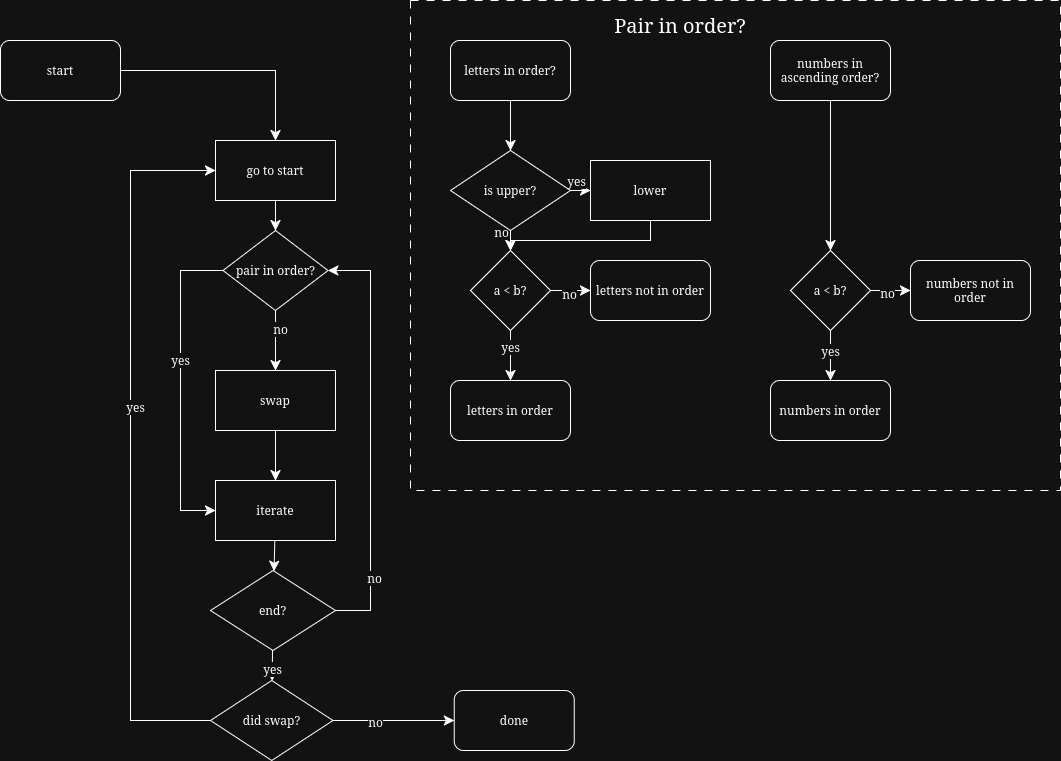

The diagram above was exported from draw.io. Its source (the exported page's mxGraphModel, read from the mxfile embedded in the PNG):
<mxGraphModel dx="1214" dy="1712" grid="1" gridSize="10" guides="1" tooltips="1" connect="1" arrows="1" fold="1" page="1" pageScale="1" pageWidth="850" pageHeight="1100" math="0" shadow="0">
  <root>
    <mxCell id="0" />
    <mxCell id="1" parent="0" />
    <mxCell id="RoE-3atfz7__hi5PB2ut-30" style="edgeStyle=orthogonalEdgeStyle;rounded=0;orthogonalLoop=1;jettySize=auto;html=1;exitX=1;exitY=0.5;exitDx=0;exitDy=0;entryX=0.5;entryY=0;entryDx=0;entryDy=0;fontSize=12;startSize=8;endSize=8;" edge="1" parent="1" source="02DFUu8jwim8bP4-CYbV-1" target="RoE-3atfz7__hi5PB2ut-24">
      <mxGeometry relative="1" as="geometry" />
    </mxCell>
    <mxCell id="02DFUu8jwim8bP4-CYbV-1" value="start" style="rounded=1;whiteSpace=wrap;html=1;" parent="1" vertex="1">
      <mxGeometry x="130" y="390" width="120" height="60" as="geometry" />
    </mxCell>
    <mxCell id="RoE-3atfz7__hi5PB2ut-8" value="" style="edgeStyle=none;curved=1;rounded=0;orthogonalLoop=1;jettySize=auto;html=1;fontSize=12;startSize=8;endSize=8;" edge="1" parent="1" source="RoE-3atfz7__hi5PB2ut-5" target="RoE-3atfz7__hi5PB2ut-7">
      <mxGeometry relative="1" as="geometry" />
    </mxCell>
    <mxCell id="RoE-3atfz7__hi5PB2ut-69" value="no" style="edgeLabel;html=1;align=center;verticalAlign=middle;resizable=0;points=[];fontSize=12;" vertex="1" connectable="0" parent="RoE-3atfz7__hi5PB2ut-8">
      <mxGeometry x="-0.4333" y="4" relative="1" as="geometry">
        <mxPoint as="offset" />
      </mxGeometry>
    </mxCell>
    <mxCell id="RoE-3atfz7__hi5PB2ut-68" style="edgeStyle=orthogonalEdgeStyle;rounded=0;orthogonalLoop=1;jettySize=auto;html=1;exitX=0;exitY=0.5;exitDx=0;exitDy=0;entryX=0;entryY=0.5;entryDx=0;entryDy=0;fontSize=12;startSize=8;endSize=8;" edge="1" parent="1" source="RoE-3atfz7__hi5PB2ut-5" target="RoE-3atfz7__hi5PB2ut-12">
      <mxGeometry relative="1" as="geometry">
        <Array as="points">
          <mxPoint x="310" y="620" />
          <mxPoint x="310" y="860" />
        </Array>
      </mxGeometry>
    </mxCell>
    <mxCell id="RoE-3atfz7__hi5PB2ut-70" value="yes" style="edgeLabel;html=1;align=center;verticalAlign=middle;resizable=0;points=[];fontSize=12;" vertex="1" connectable="0" parent="RoE-3atfz7__hi5PB2ut-68">
      <mxGeometry x="-0.1843" y="-1" relative="1" as="geometry">
        <mxPoint y="1" as="offset" />
      </mxGeometry>
    </mxCell>
    <mxCell id="RoE-3atfz7__hi5PB2ut-5" value="&lt;div&gt;pair in order?&lt;/div&gt;" style="rhombus;whiteSpace=wrap;html=1;rounded=1;arcSize=0;" vertex="1" parent="1">
      <mxGeometry x="352.5" y="580" width="105" height="80" as="geometry" />
    </mxCell>
    <mxCell id="RoE-3atfz7__hi5PB2ut-13" value="" style="edgeStyle=none;curved=1;rounded=0;orthogonalLoop=1;jettySize=auto;html=1;fontSize=12;startSize=8;endSize=8;" edge="1" parent="1" source="RoE-3atfz7__hi5PB2ut-7" target="RoE-3atfz7__hi5PB2ut-12">
      <mxGeometry relative="1" as="geometry" />
    </mxCell>
    <mxCell id="RoE-3atfz7__hi5PB2ut-7" value="swap" style="whiteSpace=wrap;html=1;rounded=1;arcSize=0;" vertex="1" parent="1">
      <mxGeometry x="345" y="720" width="120" height="60" as="geometry" />
    </mxCell>
    <mxCell id="RoE-3atfz7__hi5PB2ut-17" value="" style="edgeStyle=none;curved=1;rounded=0;orthogonalLoop=1;jettySize=auto;html=1;fontSize=12;startSize=8;endSize=8;" edge="1" parent="1" source="RoE-3atfz7__hi5PB2ut-12" target="RoE-3atfz7__hi5PB2ut-16">
      <mxGeometry relative="1" as="geometry" />
    </mxCell>
    <mxCell id="RoE-3atfz7__hi5PB2ut-12" value="iterate" style="whiteSpace=wrap;html=1;rounded=1;arcSize=0;" vertex="1" parent="1">
      <mxGeometry x="345" y="830" width="120" height="60" as="geometry" />
    </mxCell>
    <mxCell id="RoE-3atfz7__hi5PB2ut-18" style="edgeStyle=orthogonalEdgeStyle;rounded=0;orthogonalLoop=1;jettySize=auto;html=1;exitX=1;exitY=0.5;exitDx=0;exitDy=0;entryX=1;entryY=0.5;entryDx=0;entryDy=0;fontSize=12;startSize=8;endSize=8;" edge="1" parent="1" source="RoE-3atfz7__hi5PB2ut-16" target="RoE-3atfz7__hi5PB2ut-5">
      <mxGeometry relative="1" as="geometry">
        <Array as="points">
          <mxPoint x="500" y="960" />
          <mxPoint x="500" y="620" />
        </Array>
      </mxGeometry>
    </mxCell>
    <mxCell id="RoE-3atfz7__hi5PB2ut-71" value="no" style="edgeLabel;html=1;align=center;verticalAlign=middle;resizable=0;points=[];fontSize=12;" vertex="1" connectable="0" parent="RoE-3atfz7__hi5PB2ut-18">
      <mxGeometry x="-0.6743" y="-3" relative="1" as="geometry">
        <mxPoint as="offset" />
      </mxGeometry>
    </mxCell>
    <mxCell id="RoE-3atfz7__hi5PB2ut-20" value="" style="edgeStyle=none;curved=1;rounded=0;orthogonalLoop=1;jettySize=auto;html=1;fontSize=12;startSize=8;endSize=8;" edge="1" parent="1" source="RoE-3atfz7__hi5PB2ut-16" target="RoE-3atfz7__hi5PB2ut-19">
      <mxGeometry relative="1" as="geometry" />
    </mxCell>
    <mxCell id="RoE-3atfz7__hi5PB2ut-72" value="yes" style="edgeLabel;html=1;align=center;verticalAlign=middle;resizable=0;points=[];fontSize=12;" vertex="1" connectable="0" parent="RoE-3atfz7__hi5PB2ut-20">
      <mxGeometry x="0.1312" y="-1" relative="1" as="geometry">
        <mxPoint as="offset" />
      </mxGeometry>
    </mxCell>
    <mxCell id="RoE-3atfz7__hi5PB2ut-16" value="end?" style="rhombus;whiteSpace=wrap;html=1;rounded=1;arcSize=0;" vertex="1" parent="1">
      <mxGeometry x="340" y="920" width="125" height="80" as="geometry" />
    </mxCell>
    <mxCell id="RoE-3atfz7__hi5PB2ut-27" style="edgeStyle=orthogonalEdgeStyle;rounded=0;orthogonalLoop=1;jettySize=auto;html=1;exitX=0;exitY=0.5;exitDx=0;exitDy=0;entryX=0;entryY=0.5;entryDx=0;entryDy=0;fontSize=12;startSize=8;endSize=8;" edge="1" parent="1" source="RoE-3atfz7__hi5PB2ut-19" target="RoE-3atfz7__hi5PB2ut-24">
      <mxGeometry relative="1" as="geometry">
        <Array as="points">
          <mxPoint x="260" y="1070" />
          <mxPoint x="260" y="520" />
        </Array>
      </mxGeometry>
    </mxCell>
    <mxCell id="RoE-3atfz7__hi5PB2ut-74" value="yes" style="edgeLabel;html=1;align=center;verticalAlign=middle;resizable=0;points=[];fontSize=12;" vertex="1" connectable="0" parent="RoE-3atfz7__hi5PB2ut-27">
      <mxGeometry x="0.1021" y="-4" relative="1" as="geometry">
        <mxPoint as="offset" />
      </mxGeometry>
    </mxCell>
    <mxCell id="RoE-3atfz7__hi5PB2ut-29" value="" style="edgeStyle=none;curved=1;rounded=0;orthogonalLoop=1;jettySize=auto;html=1;fontSize=12;startSize=8;endSize=8;" edge="1" parent="1" source="RoE-3atfz7__hi5PB2ut-19" target="RoE-3atfz7__hi5PB2ut-28">
      <mxGeometry relative="1" as="geometry" />
    </mxCell>
    <mxCell id="RoE-3atfz7__hi5PB2ut-73" value="no" style="edgeLabel;html=1;align=center;verticalAlign=middle;resizable=0;points=[];fontSize=12;" vertex="1" connectable="0" parent="RoE-3atfz7__hi5PB2ut-29">
      <mxGeometry x="-0.3485" y="-1" relative="1" as="geometry">
        <mxPoint x="1" as="offset" />
      </mxGeometry>
    </mxCell>
    <mxCell id="RoE-3atfz7__hi5PB2ut-19" value="did swap?" style="rhombus;whiteSpace=wrap;html=1;rounded=1;arcSize=0;" vertex="1" parent="1">
      <mxGeometry x="340" y="1030" width="122.5" height="80" as="geometry" />
    </mxCell>
    <mxCell id="RoE-3atfz7__hi5PB2ut-26" style="edgeStyle=none;curved=1;rounded=0;orthogonalLoop=1;jettySize=auto;html=1;exitX=0.5;exitY=1;exitDx=0;exitDy=0;entryX=0.5;entryY=0;entryDx=0;entryDy=0;fontSize=12;startSize=8;endSize=8;" edge="1" parent="1" source="RoE-3atfz7__hi5PB2ut-24" target="RoE-3atfz7__hi5PB2ut-5">
      <mxGeometry relative="1" as="geometry" />
    </mxCell>
    <mxCell id="RoE-3atfz7__hi5PB2ut-24" value="go to start" style="rounded=0;whiteSpace=wrap;html=1;" vertex="1" parent="1">
      <mxGeometry x="345" y="490" width="120" height="60" as="geometry" />
    </mxCell>
    <mxCell id="RoE-3atfz7__hi5PB2ut-28" value="done" style="whiteSpace=wrap;html=1;rounded=1;arcSize=15;" vertex="1" parent="1">
      <mxGeometry x="583.75" y="1040" width="120" height="60" as="geometry" />
    </mxCell>
    <mxCell id="RoE-3atfz7__hi5PB2ut-35" value="" style="edgeStyle=none;curved=1;rounded=0;orthogonalLoop=1;jettySize=auto;html=1;fontSize=12;startSize=8;endSize=8;" edge="1" parent="1" source="RoE-3atfz7__hi5PB2ut-31" target="RoE-3atfz7__hi5PB2ut-34">
      <mxGeometry relative="1" as="geometry" />
    </mxCell>
    <mxCell id="RoE-3atfz7__hi5PB2ut-31" value="letters in order?" style="rounded=1;whiteSpace=wrap;html=1;" vertex="1" parent="1">
      <mxGeometry x="580" y="390" width="120" height="60" as="geometry" />
    </mxCell>
    <mxCell id="RoE-3atfz7__hi5PB2ut-37" value="" style="edgeStyle=none;curved=1;rounded=0;orthogonalLoop=1;jettySize=auto;html=1;fontSize=12;startSize=8;endSize=8;" edge="1" parent="1" source="RoE-3atfz7__hi5PB2ut-34" target="RoE-3atfz7__hi5PB2ut-36">
      <mxGeometry relative="1" as="geometry" />
    </mxCell>
    <mxCell id="RoE-3atfz7__hi5PB2ut-75" value="yes" style="edgeLabel;html=1;align=center;verticalAlign=middle;resizable=0;points=[];fontSize=12;" vertex="1" connectable="0" parent="RoE-3atfz7__hi5PB2ut-37">
      <mxGeometry x="-0.3" y="2" relative="1" as="geometry">
        <mxPoint x="-3" y="-8" as="offset" />
      </mxGeometry>
    </mxCell>
    <mxCell id="RoE-3atfz7__hi5PB2ut-46" style="edgeStyle=none;curved=1;rounded=0;orthogonalLoop=1;jettySize=auto;html=1;exitX=0.5;exitY=1;exitDx=0;exitDy=0;entryX=0.5;entryY=0;entryDx=0;entryDy=0;fontSize=12;startSize=8;endSize=8;" edge="1" parent="1" source="RoE-3atfz7__hi5PB2ut-34" target="RoE-3atfz7__hi5PB2ut-44">
      <mxGeometry relative="1" as="geometry" />
    </mxCell>
    <mxCell id="RoE-3atfz7__hi5PB2ut-76" value="no" style="edgeLabel;html=1;align=center;verticalAlign=middle;resizable=0;points=[];fontSize=12;" vertex="1" connectable="0" parent="RoE-3atfz7__hi5PB2ut-46">
      <mxGeometry x="-0.5" y="-1" relative="1" as="geometry">
        <mxPoint x="-9" y="-5" as="offset" />
      </mxGeometry>
    </mxCell>
    <mxCell id="RoE-3atfz7__hi5PB2ut-34" value="is upper?" style="rhombus;whiteSpace=wrap;html=1;rounded=1;arcSize=0;" vertex="1" parent="1">
      <mxGeometry x="580" y="500" width="120" height="80" as="geometry" />
    </mxCell>
    <mxCell id="RoE-3atfz7__hi5PB2ut-52" style="edgeStyle=orthogonalEdgeStyle;rounded=0;orthogonalLoop=1;jettySize=auto;html=1;exitX=0.5;exitY=1;exitDx=0;exitDy=0;entryX=0.5;entryY=0;entryDx=0;entryDy=0;fontSize=12;startSize=8;endSize=8;" edge="1" parent="1" source="RoE-3atfz7__hi5PB2ut-36" target="RoE-3atfz7__hi5PB2ut-44">
      <mxGeometry relative="1" as="geometry">
        <Array as="points">
          <mxPoint x="780" y="590" />
          <mxPoint x="640" y="590" />
        </Array>
      </mxGeometry>
    </mxCell>
    <mxCell id="RoE-3atfz7__hi5PB2ut-36" value="lower" style="whiteSpace=wrap;html=1;rounded=1;arcSize=0;" vertex="1" parent="1">
      <mxGeometry x="720" y="510" width="120" height="60" as="geometry" />
    </mxCell>
    <mxCell id="RoE-3atfz7__hi5PB2ut-40" value="letters in order" style="whiteSpace=wrap;html=1;rounded=1;arcSize=15;" vertex="1" parent="1">
      <mxGeometry x="580" y="730" width="120" height="60" as="geometry" />
    </mxCell>
    <mxCell id="RoE-3atfz7__hi5PB2ut-45" style="edgeStyle=none;curved=1;rounded=0;orthogonalLoop=1;jettySize=auto;html=1;exitX=0.5;exitY=1;exitDx=0;exitDy=0;entryX=0.5;entryY=0;entryDx=0;entryDy=0;fontSize=12;startSize=8;endSize=8;" edge="1" parent="1" source="RoE-3atfz7__hi5PB2ut-44" target="RoE-3atfz7__hi5PB2ut-40">
      <mxGeometry relative="1" as="geometry" />
    </mxCell>
    <mxCell id="RoE-3atfz7__hi5PB2ut-78" value="yes" style="edgeLabel;html=1;align=center;verticalAlign=middle;resizable=0;points=[];fontSize=12;" vertex="1" connectable="0" parent="RoE-3atfz7__hi5PB2ut-45">
      <mxGeometry x="-0.3448" y="-1" relative="1" as="geometry">
        <mxPoint as="offset" />
      </mxGeometry>
    </mxCell>
    <mxCell id="RoE-3atfz7__hi5PB2ut-51" value="" style="edgeStyle=none;curved=1;rounded=0;orthogonalLoop=1;jettySize=auto;html=1;fontSize=12;startSize=8;endSize=8;" edge="1" parent="1" source="RoE-3atfz7__hi5PB2ut-44" target="RoE-3atfz7__hi5PB2ut-49">
      <mxGeometry relative="1" as="geometry" />
    </mxCell>
    <mxCell id="RoE-3atfz7__hi5PB2ut-77" value="no" style="edgeLabel;html=1;align=center;verticalAlign=middle;resizable=0;points=[];fontSize=12;" vertex="1" connectable="0" parent="RoE-3atfz7__hi5PB2ut-51">
      <mxGeometry x="-0.1155" y="-3" relative="1" as="geometry">
        <mxPoint as="offset" />
      </mxGeometry>
    </mxCell>
    <mxCell id="RoE-3atfz7__hi5PB2ut-44" value="a &amp;lt; b?" style="rhombus;whiteSpace=wrap;html=1;" vertex="1" parent="1">
      <mxGeometry x="600" y="600" width="80" height="80" as="geometry" />
    </mxCell>
    <mxCell id="RoE-3atfz7__hi5PB2ut-49" value="letters not in order" style="rounded=1;whiteSpace=wrap;html=1;" vertex="1" parent="1">
      <mxGeometry x="720" y="610" width="120" height="60" as="geometry" />
    </mxCell>
    <mxCell id="RoE-3atfz7__hi5PB2ut-65" value="" style="edgeStyle=none;curved=1;rounded=0;orthogonalLoop=1;jettySize=auto;html=1;fontSize=12;startSize=8;endSize=8;" edge="1" parent="1" source="RoE-3atfz7__hi5PB2ut-54" target="RoE-3atfz7__hi5PB2ut-63">
      <mxGeometry relative="1" as="geometry" />
    </mxCell>
    <mxCell id="RoE-3atfz7__hi5PB2ut-54" value="numbers in ascending order?" style="rounded=1;whiteSpace=wrap;html=1;" vertex="1" parent="1">
      <mxGeometry x="900" y="390" width="120" height="60" as="geometry" />
    </mxCell>
    <mxCell id="RoE-3atfz7__hi5PB2ut-55" value="" style="edgeStyle=none;curved=1;rounded=0;orthogonalLoop=1;jettySize=auto;html=1;fontSize=12;startSize=8;endSize=8;" edge="1" parent="1" target="RoE-3atfz7__hi5PB2ut-59">
      <mxGeometry relative="1" as="geometry">
        <mxPoint x="1020" y="540" as="sourcePoint" />
      </mxGeometry>
    </mxCell>
    <mxCell id="RoE-3atfz7__hi5PB2ut-60" value="numbers in order" style="whiteSpace=wrap;html=1;rounded=1;arcSize=15;" vertex="1" parent="1">
      <mxGeometry x="900" y="730" width="120" height="60" as="geometry" />
    </mxCell>
    <mxCell id="RoE-3atfz7__hi5PB2ut-61" style="edgeStyle=none;curved=1;rounded=0;orthogonalLoop=1;jettySize=auto;html=1;exitX=0.5;exitY=1;exitDx=0;exitDy=0;entryX=0.5;entryY=0;entryDx=0;entryDy=0;fontSize=12;startSize=8;endSize=8;" edge="1" parent="1" source="RoE-3atfz7__hi5PB2ut-63" target="RoE-3atfz7__hi5PB2ut-60">
      <mxGeometry relative="1" as="geometry" />
    </mxCell>
    <mxCell id="RoE-3atfz7__hi5PB2ut-80" value="yes" style="edgeLabel;html=1;align=center;verticalAlign=middle;resizable=0;points=[];fontSize=12;" vertex="1" connectable="0" parent="RoE-3atfz7__hi5PB2ut-61">
      <mxGeometry x="-0.2345" y="-1" relative="1" as="geometry">
        <mxPoint as="offset" />
      </mxGeometry>
    </mxCell>
    <mxCell id="RoE-3atfz7__hi5PB2ut-62" value="" style="edgeStyle=none;curved=1;rounded=0;orthogonalLoop=1;jettySize=auto;html=1;fontSize=12;startSize=8;endSize=8;" edge="1" parent="1" source="RoE-3atfz7__hi5PB2ut-63" target="RoE-3atfz7__hi5PB2ut-64">
      <mxGeometry relative="1" as="geometry" />
    </mxCell>
    <mxCell id="RoE-3atfz7__hi5PB2ut-79" value="no" style="edgeLabel;html=1;align=center;verticalAlign=middle;resizable=0;points=[];fontSize=12;" vertex="1" connectable="0" parent="RoE-3atfz7__hi5PB2ut-62">
      <mxGeometry x="-0.219" y="-2" relative="1" as="geometry">
        <mxPoint as="offset" />
      </mxGeometry>
    </mxCell>
    <mxCell id="RoE-3atfz7__hi5PB2ut-63" value="a &amp;lt; b?" style="rhombus;whiteSpace=wrap;html=1;" vertex="1" parent="1">
      <mxGeometry x="920" y="600" width="80" height="80" as="geometry" />
    </mxCell>
    <mxCell id="RoE-3atfz7__hi5PB2ut-64" value="numbers not in order" style="rounded=1;whiteSpace=wrap;html=1;" vertex="1" parent="1">
      <mxGeometry x="1040" y="610" width="120" height="60" as="geometry" />
    </mxCell>
    <mxCell id="RoE-3atfz7__hi5PB2ut-66" value="" style="rounded=0;whiteSpace=wrap;html=1;fillColor=none;dashed=1;dashPattern=8 8;" vertex="1" parent="1">
      <mxGeometry x="540" y="350" width="650" height="490" as="geometry" />
    </mxCell>
    <mxCell id="RoE-3atfz7__hi5PB2ut-67" value="&lt;font style=&quot;font-size: 20px;&quot;&gt;Pair in order?&lt;/font&gt;" style="text;html=1;whiteSpace=wrap;strokeColor=none;fillColor=none;align=center;verticalAlign=middle;rounded=0;" vertex="1" parent="1">
      <mxGeometry x="740" y="360" width="140" height="30" as="geometry" />
    </mxCell>
  </root>
</mxGraphModel>